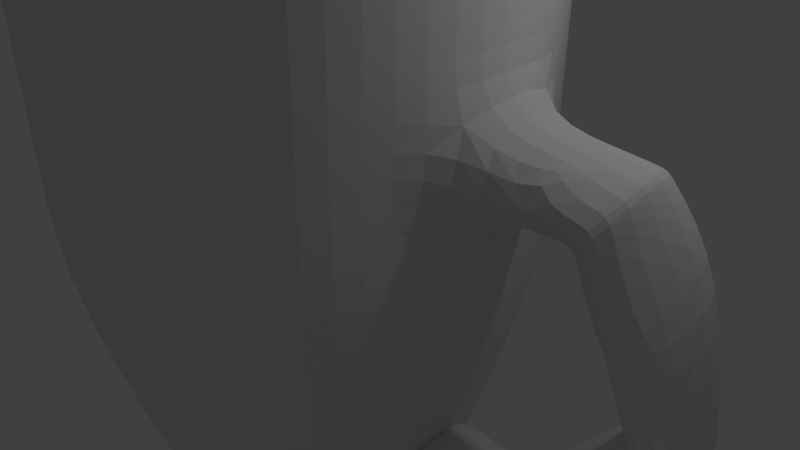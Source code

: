 # Source: Mug9.blend  (saved by Blender 2.78.0; exported with 4.5.12 LTS)
import bpy
from mathutils import Matrix  # noqa: F401  (used for matrix-valued properties, if any)

bpy.ops.wm.read_factory_settings(use_empty=True)
scene = bpy.context.scene
scene.name = 'Scene'

# ---- collections
col_collection_1 = bpy.data.collections.new('Collection 1'); scene.collection.children.link(col_collection_1)

# ---- world
world_world = bpy.data.worlds.new('World'); scene.world = world_world
world_world.color = (0.05088, 0.05088, 0.05088)
world_world.use_sun_shadow = False
world_world.sun_shadow_jitter_overblur = 0.0
world_world.cycles.sampling_method = 'MANUAL'

# ---- cameras
cam_camera = bpy.data.cameras.new('Camera')
cam_camera.clip_end = 100.0
cam_camera.lens = 35.0
cam_camera.sensor_width = 32.0
cam_camera.sensor_height = 18.0
cam_camera.ortho_scale = 7.314
cam_camera.dof.focus_distance = 0.0
cam_camera.dof.aperture_fstop = 128.0

# ---- lights
light_lamp = bpy.data.lights.new('Lamp', 'POINT')
light_lamp.transmission_factor = 0.0
light_lamp.cutoff_distance = 30.0
light_lamp.energy = 100.0
light_lamp.shadow_buffer_clip_start = 1.001
light_lamp.shadow_soft_size = 0.1
light_lamp.shadow_maximum_resolution = 0.006
light_lamp.use_absolute_resolution = True

# ---- meshes
me_cylinder_001 = bpy.data.meshes.new('Cylinder.001')
me_cylinder_001.from_pydata([(-0.1989, 0.9759, -0.9494), (-0.0867, 0.4528, 1.401), (0.1902, 0.9832, -0.9494), (0.09383, 0.4529, 1.401), (0.5525, 0.8411, -0.9494), (0.2607, 0.3839, 1.401), (0.8328, 0.5711, -0.9494), (0.3884, 0.2563, 1.401), (0.9885, 0.2144, -0.9494), (0.4577, 0.08939, 1.401), (0.9908, -0.2007, -0.9494), (0.4586, -0.0862, 1.401), (0.8391, -0.5591, -0.9494), (0.3912, -0.2539, 1.401), (0.5618, -0.8322, -0.9494), (0.2649, -0.3829, 1.401), (0.2011, -0.9783, -0.9494), (0.09885, -0.4537, 1.401), (-0.1881, -0.9753, -0.9494), (-0.08167, -0.4556, 1.401), (-0.5465, -0.8236, -0.9494), (-0.2492, -0.3883, 1.401), (-0.8196, -0.5463, -0.9494), (-0.3782, -0.262, 1.401), (-0.9658, -0.1856, -0.9494), (-0.4489, -0.09616, 1.401), (-0.9678, 0.1776, -0.9494), (-0.4499, 0.08929, 1.401), (-0.8256, 0.5399, -0.9494), (-0.381, 0.2559, 1.401), (-0.5556, 0.8203, -0.9494), (-0.2534, 0.3836, 1.401), (0.1167, 0.5431, 1.401), (-0.09929, 0.543, 1.401), (0.3163, 0.4606, 1.401), (0.4691, 0.3079, 1.401), (0.5519, 0.1084, 1.401), (0.553, -0.1021, 1.401), (0.4725, -0.3025, 1.401), (0.3214, -0.4569, 1.401), (0.1227, -0.5416, 1.401), (-0.09327, -0.5439, 1.401), (-0.2937, -0.4633, 1.401), (-0.448, -0.3122, 1.401), (-0.5327, -0.1136, 1.401), (-0.534, 0.1078, 1.401), (-0.4514, 0.3074, 1.401), (-0.2988, 0.4602, 1.401), (0.1908, 0.9585, 0.2506), (-0.1893, 0.9539, 0.2506), (0.5437, 0.8173, 0.2506), (0.8157, 0.5518, 0.2506), (0.9654, 0.2024, 0.2506), (0.9676, -0.1903, 0.2506), (0.8218, -0.5413, 0.2506), (0.5527, -0.8098, 0.2506), (0.2014, -0.9549, 0.2506), (-0.1787, -0.9545, 0.2506), (-0.5297, -0.8087, 0.2506), (-0.7983, -0.5396, 0.2506), (-0.9434, -0.1883, 0.2506), (-0.9454, 0.1793, 0.2506), (-0.8042, 0.5322, 0.2506), (-0.5387, 0.8042, 0.2506), (0.1902, 0.9832, -0.9494), (-0.1989, 0.9759, -0.9494), (0.5525, 0.8411, -0.9494), (0.8328, 0.5711, -0.9494), (0.9885, 0.2144, -0.9494), (0.9908, -0.2007, -0.9494), (0.8391, -0.5591, -0.9494), (0.5618, -0.8322, -0.9494), (0.2011, -0.9783, -0.9494), (-0.1881, -0.9753, -0.9494), (-0.5465, -0.8236, -0.9494), (-0.8196, -0.5463, -0.9494), (-0.9658, -0.1856, -0.9494), (-0.9678, 0.1776, -0.9494), (-0.8256, 0.5399, -0.9494), (-0.5556, 0.8203, -0.9494), (0.1168, 0.5438, 1.399), (-0.09945, 0.5437, 1.399), (0.3167, 0.4612, 1.399), (0.4697, 0.3084, 1.399), (0.5526, 0.1086, 1.399), (0.5537, -0.1023, 1.399), (0.4731, -0.303, 1.399), (0.3218, -0.4575, 1.399), (0.1228, -0.5423, 1.399), (-0.09342, -0.5446, 1.399), (-0.2941, -0.4639, 1.399), (-0.4486, -0.3126, 1.399), (-0.5334, -0.1137, 1.399), (-0.5347, 0.1079, 1.399), (-0.452, 0.3078, 1.399), (-0.2992, 0.4608, 1.399), (-0.1989, 0.9759, -0.9494), (0.1902, 0.9832, -0.9494), (0.5525, 0.8411, -0.9494), (0.8328, 0.5711, -0.9494), (0.9885, 0.2144, -0.9494), (0.9908, -0.2007, -0.9494), (0.8391, -0.5591, -0.9494), (0.5618, -0.8322, -0.9494), (0.2011, -0.9783, -0.9494), (-0.1881, -0.9753, -0.9494), (-0.5465, -0.8236, -0.9494), (-0.8196, -0.5463, -0.9494), (-0.9658, -0.1856, -0.9494), (-0.9678, 0.1776, -0.9494), (-0.8256, 0.5399, -0.9494), (-0.5556, 0.8203, -0.9494), (-0.1989, 0.9759, -0.9494), (0.1902, 0.9832, -0.9494), (0.5525, 0.8411, -0.9494), (0.8328, 0.5711, -0.9494), (0.9885, 0.2144, -0.9494), (0.9908, -0.2007, -0.9494), (0.8391, -0.5591, -0.9494), (0.5618, -0.8322, -0.9494), (0.2011, -0.9783, -0.9494), (-0.1881, -0.9753, -0.9494), (-0.5465, -0.8236, -0.9494), (-0.8196, -0.5463, -0.9494), (-0.9658, -0.1856, -0.9494), (-0.9678, 0.1776, -0.9494), (-0.8256, 0.5399, -0.9494), (-0.5556, 0.8203, -0.9494), (-0.1792, 0.8859, -0.9494), (0.1739, 0.8926, -0.9494), (0.5028, 0.7635, -0.9494), (0.7572, 0.5185, -0.9494), (0.8982, 0.1953, -0.9494), (0.9003, -0.1826, -0.9494), (0.7629, -0.5073, -0.9494), (0.5112, -0.7552, -0.9494), (0.1838, -0.8878, -0.9494), (-0.1694, -0.8851, -0.9494), (-0.4947, -0.7474, -0.9494), (-0.7426, -0.4957, -0.9494), (-0.8755, -0.1678, -0.9494), (-0.8773, 0.1608, -0.9494), (-0.7481, 0.4902, -0.9494), (-0.503, 0.7446, -0.9494), (-0.1989, 0.9759, -0.9494), (0.1902, 0.9832, -0.9494), (0.5525, 0.8411, -0.9494), (0.8328, 0.5711, -0.9494), (0.9885, 0.2144, -0.9494), (0.9908, -0.2007, -0.9494), (0.8391, -0.5591, -0.9494), (0.5618, -0.8322, -0.9494), (0.2011, -0.9783, -0.9494), (-0.1881, -0.9753, -0.9494), (-0.5465, -0.8236, -0.9494), (-0.8196, -0.5463, -0.9494), (-0.9658, -0.1856, -0.9494), (-0.9678, 0.1776, -0.9494), (-0.8256, 0.5399, -0.9494), (-0.5556, 0.8203, -0.9494), (0.1167, 0.5431, 1.401), (-0.09929, 0.543, 1.401), (0.3163, 0.4606, 1.401), (0.4691, 0.3079, 1.401), (0.5519, 0.1084, 1.401), (0.553, -0.1021, 1.401), (0.4725, -0.3025, 1.401), (0.3214, -0.4569, 1.401), (0.1227, -0.5416, 1.401), (-0.09327, -0.5439, 1.401), (-0.2937, -0.4633, 1.401), (-0.448, -0.3122, 1.401), (-0.5327, -0.1136, 1.401), (-0.534, 0.1078, 1.401), (-0.4514, 0.3074, 1.401), (-0.2988, 0.4602, 1.401), (-0.1792, 0.8859, -0.9494), (0.1739, 0.8926, -0.9494), (0.5028, 0.7635, -0.9494), (0.7572, 0.5185, -0.9494), (0.8982, 0.1953, -0.9494), (0.9003, -0.1826, -0.9494), (0.7629, -0.5073, -0.9494), (0.5112, -0.7552, -0.9494), (0.1838, -0.8878, -0.9494), (-0.1694, -0.8851, -0.9494), (-0.4947, -0.7474, -0.9494), (-0.7426, -0.4957, -0.9494), (-0.8755, -0.1678, -0.9494), (-0.8773, 0.1608, -0.9494), (-0.7481, 0.4902, -0.9494), (-0.503, 0.7446, -0.9494), (-0.04527, 0.2498, 1.393), (0.05391, 0.2517, 1.393), (0.1463, 0.2154, 1.393), (0.2177, 0.1466, 1.393), (0.2571, 0.05629, 1.393), (0.2577, -0.05071, 1.393), (0.2193, -0.1415, 1.393), (0.1486, -0.2111, 1.393), (0.05668, -0.2483, 1.393), (-0.04252, -0.2476, 1.393), (-0.1339, -0.2089, 1.393), (-0.2035, -0.1382, 1.393), (-0.241, -0.04566, 1.393), (-0.2415, 0.04572, 1.393), (-0.205, 0.1387, 1.393), (-0.1362, 0.2101, 1.393), (-0.4505, 0.2974, 1.341), (-0.5287, 0.09791, 1.341), (0.312, -0.4567, 1.341), (0.4644, -0.3066, 1.341), (-0.3021, 0.4514, 1.341), (0.1138, -0.537, 1.341), (0.1078, 0.541, 1.341), (-0.1061, 0.537, 1.341), (-0.1001, -0.5354, 1.341), (0.3069, 0.4629, 1.341), (-0.2971, -0.452, 1.341), (0.461, 0.3145, 1.341), (-0.4472, -0.2996, 1.341), (0.5464, 0.1188, 1.341), (-0.5276, -0.101, 1.341), (0.5476, -0.11, 1.341), (-0.8424, 0.1545, 0.2408), (0.733, -0.4872, 0.2408), (-0.1719, 0.8509, 0.2408), (-0.7182, 0.4709, 0.2408), (0.4912, -0.7252, 0.2408), (-0.4829, 0.7152, 0.2408), (0.1768, -0.8527, 0.2408), (0.1673, 0.8573, 0.2408), (-0.1625, -0.8501, 0.2408), (0.4831, 0.7334, 0.2408), (-0.4749, -0.7178, 0.2408), (0.7275, 0.498, 0.2408), (-0.713, -0.4761, 0.2408), (0.863, 0.1876, 0.2408), (-0.8406, -0.1611, 0.2408), (0.865, -0.1753, 0.2408), (0.1045, 0.5066, 1.401), (-0.09742, 0.5065, 1.401), (0.2911, 0.4295, 1.401), (0.4339, 0.2868, 1.401), (0.5113, 0.1002, 1.401), (0.5124, -0.09645, 1.401), (0.4371, -0.2839, 1.401), (0.2958, -0.4281, 1.401), (0.1101, -0.5074, 1.401), (-0.09179, -0.5095, 1.401), (-0.2791, -0.4342, 1.401), (-0.4234, -0.2929, 1.401), (-0.5026, -0.1073, 1.401), (-0.5037, 0.09982, 1.401), (-0.4266, 0.2863, 1.401), (-0.2839, 0.4292, 1.401), (-0.05902, 0.3127, 1.393), (0.06529, 0.315, 1.393), (0.181, 0.2696, 1.393), (0.2706, 0.1834, 1.393), (0.3202, 0.06963, 1.393), (0.3209, -0.06335, 1.393), (0.2726, -0.1776, 1.393), (0.184, -0.2649, 1.393), (0.06876, -0.3116, 1.393), (-0.05556, -0.3106, 1.393), (-0.1701, -0.2621, 1.393), (-0.2573, -0.1736, 1.393), (-0.3041, -0.05814, 1.393), (-0.3047, 0.0575, 1.393), (-0.2592, 0.1734, 1.393), (-0.173, 0.263, 1.393), (0.1904, 0.9761, -0.6026), (-0.1961, 0.9696, -0.6026), (0.55, 0.8342, -0.6026), (0.8279, 0.5655, -0.6026), (0.9818, 0.2109, -0.6026), (0.9841, -0.1977, -0.6026), (0.8341, -0.5539, -0.6026), (0.5592, -0.8257, -0.6026), (0.2012, -0.9716, -0.6026), (-0.1854, -0.9693, -0.6026), (-0.5417, -0.8193, -0.6026), (-0.8134, -0.5444, -0.6026), (-0.9593, -0.1864, -0.6026), (-0.9308, 0.1781, -0.5569), (-0.8194, 0.5377, -0.6026), (-0.5507, 0.8156, -0.6026), (0.1905, 0.9698, -0.2999), (-0.1937, 0.964, -0.2999), (0.5477, 0.8282, -0.2999), (0.8236, 0.5606, -0.2999), (0.976, 0.2079, -0.2999), (0.9782, -0.195, -0.2999), (0.8297, -0.5494, -0.2999), (0.5569, -0.8201, -0.2999), (0.2013, -0.9656, -0.2999), (-0.183, -0.9641, -0.2999), (-0.5374, -0.8155, -0.2999), (-0.808, -0.5427, -0.2999), (-0.9536, -0.1871, -0.2999), (-0.9252, 0.1785, -0.2542), (-0.814, 0.5357, -0.2999), (-0.5465, 0.8116, -0.2999), (-1.286, -0.1882, -0.5624), (-1.273, 0.1763, -0.4671), (-1.281, -0.1889, -0.3279), (-1.268, 0.1767, -0.2326), (-1.474, -0.1889, -0.5435), (-1.46, 0.1756, -0.4472), (-1.354, -0.1896, -0.3416), (-1.341, 0.176, -0.2453), (-1.496, -0.1889, -0.5264), (-1.46, 0.1756, -0.403), (-1.332, -0.1896, -0.359), (-1.295, 0.176, -0.2357), (-1.72, -0.1904, -0.2746), (-1.61, 0.1731, 0.01601), (-1.488, -0.1911, -0.239), (-1.468, 0.1734, 0.03775), (-1.778, -0.1934, 0.3424), (-1.68, 0.1713, 0.3003), (-1.594, -0.194, 0.1973), (-1.567, 0.1716, 0.2117), (-1.778, -0.1934, 0.3424), (-1.68, 0.1713, 0.3003), (-1.594, -0.194, 0.1973), (-1.567, 0.1716, 0.2117), (-1.538, -0.1954, 0.6458), (-1.636, 0.1703, 0.5374), (-1.376, -0.1961, 0.4764), (-1.538, -0.1954, 0.6458), (-1.152, -0.1978, 0.9802), (-1.186, 0.1664, 1.118), (-1.133, -0.1985, 0.7463), (-1.164, 0.1668, 0.8435), (-0.8232, -0.1994, 0.9997), (-0.8212, 0.1651, 0.9992), (-0.8846, -0.2001, 0.7733), (-0.8826, 0.1655, 0.7728), (-0.6412, -0.2005, 0.9503), (-0.6392, 0.164, 0.9499), (-0.7026, -0.2011, 0.7239), (-0.7007, 0.1645, 0.7234), (-1.636, 0.1703, 0.5374), (-1.152, -0.1978, 0.9802), (-1.186, 0.1664, 1.118), (-1.66, 0.1889, 0.2858), (-1.547, 0.1892, 0.1972), (-1.574, -0.1764, 0.1828), (-1.356, -0.1785, 0.4619), (-1.616, 0.188, 0.523), (-1.166, 0.184, 1.103), (-1.144, 0.1845, 0.8291), (-1.113, -0.1809, 0.7318)], [], [(33, 161, 160, 32), (32, 160, 162, 34), (34, 162, 163, 35), (35, 163, 164, 36), (36, 164, 165, 37), (37, 165, 166, 38), (38, 166, 167, 39), (39, 167, 168, 40), (40, 168, 169, 41), (41, 169, 170, 42), (42, 170, 171, 43), (43, 171, 172, 44), (44, 172, 173, 45), (45, 173, 174, 46), (3, 1, 31, 29, 27, 25, 23, 21, 19, 17, 15, 13, 11, 9, 7, 5), (46, 174, 175, 47), (47, 175, 161, 33), (28, 30, 111, 110), (81, 33, 32, 80), (95, 47, 33, 81), (80, 32, 34, 82), (82, 34, 35, 83), (83, 35, 36, 84), (84, 36, 37, 85), (85, 37, 38, 86), (86, 38, 39, 87), (87, 39, 40, 88), (88, 40, 41, 89), (89, 41, 42, 90), (90, 42, 43, 91), (91, 43, 44, 92), (92, 44, 45, 93), (93, 45, 46, 94), (94, 46, 47, 95), (302, 62, 63, 303), (301, 61, 62, 302), (300, 60, 61, 301), (299, 59, 60, 300), (298, 58, 59, 299), (297, 57, 58, 298), (296, 56, 57, 297), (295, 55, 56, 296), (294, 54, 55, 295), (293, 53, 54, 294), (292, 52, 53, 293), (291, 51, 52, 292), (290, 50, 51, 291), (288, 48, 50, 290), (303, 63, 49, 289), (289, 49, 48, 288), (0, 65, 64, 2), (30, 79, 65, 0), (2, 64, 66, 4), (4, 66, 67, 6), (6, 67, 68, 8), (8, 68, 69, 10), (10, 69, 70, 12), (12, 70, 71, 14), (14, 71, 72, 16), (16, 72, 73, 18), (18, 73, 74, 20), (20, 74, 75, 22), (22, 75, 76, 24), (24, 76, 77, 26), (26, 77, 78, 28), (28, 78, 79, 30), (62, 94, 95, 63), (61, 93, 94, 62), (60, 92, 93, 61), (59, 91, 92, 60), (58, 90, 91, 59), (57, 89, 90, 58), (56, 88, 89, 57), (55, 87, 88, 56), (54, 86, 87, 55), (53, 85, 86, 54), (52, 84, 85, 53), (51, 83, 84, 52), (50, 82, 83, 51), (48, 80, 82, 50), (63, 95, 81, 49), (49, 81, 80, 48), (111, 96, 112, 127), (4, 6, 99, 98), (14, 16, 104, 103), (0, 2, 97, 96), (24, 26, 109, 108), (10, 12, 102, 101), (20, 22, 107, 106), (30, 0, 96, 111), (6, 8, 100, 99), (16, 18, 105, 104), (26, 28, 110, 109), (2, 4, 98, 97), (12, 14, 103, 102), (22, 24, 108, 107), (8, 10, 101, 100), (18, 20, 106, 105), (125, 126, 158, 157), (104, 105, 121, 120), (97, 98, 114, 113), (105, 106, 122, 121), (98, 99, 115, 114), (106, 107, 123, 122), (99, 100, 116, 115), (107, 108, 124, 123), (100, 101, 117, 116), (108, 109, 125, 124), (101, 102, 118, 117), (109, 110, 126, 125), (102, 103, 119, 118), (110, 111, 127, 126), (103, 104, 120, 119), (96, 97, 113, 112), (131, 132, 180, 179), (118, 119, 151, 150), (126, 127, 159, 158), (119, 120, 152, 151), (112, 113, 145, 144), (127, 112, 144, 159), (120, 121, 153, 152), (113, 114, 146, 145), (121, 122, 154, 153), (114, 115, 147, 146), (122, 123, 155, 154), (115, 116, 148, 147), (123, 124, 156, 155), (116, 117, 149, 148), (124, 125, 157, 156), (117, 118, 150, 149), (129, 128, 144, 145), (130, 129, 145, 146), (131, 130, 146, 147), (132, 131, 147, 148), (133, 132, 148, 149), (134, 133, 149, 150), (135, 134, 150, 151), (136, 135, 151, 152), (137, 136, 152, 153), (138, 137, 153, 154), (139, 138, 154, 155), (140, 139, 155, 156), (141, 140, 156, 157), (142, 141, 157, 158), (143, 142, 158, 159), (128, 143, 159, 144), (241, 240, 160, 161), (240, 242, 162, 160), (242, 243, 163, 162), (243, 244, 164, 163), (244, 245, 165, 164), (245, 246, 166, 165), (246, 247, 167, 166), (247, 248, 168, 167), (248, 249, 169, 168), (249, 250, 170, 169), (250, 251, 171, 170), (251, 252, 172, 171), (252, 253, 173, 172), (253, 254, 174, 173), (254, 255, 175, 174), (255, 241, 161, 175), (209, 208, 270, 269), (139, 140, 188, 187), (132, 133, 181, 180), (140, 141, 189, 188), (133, 134, 182, 181), (141, 142, 190, 189), (134, 135, 183, 182), (142, 143, 191, 190), (135, 136, 184, 183), (128, 129, 177, 176), (143, 128, 176, 191), (136, 137, 185, 184), (129, 130, 178, 177), (137, 138, 186, 185), (130, 131, 179, 178), (138, 139, 187, 186), (192, 193, 194, 195, 196, 197, 198, 199, 200, 201, 202, 203, 204, 205, 206, 207), (211, 210, 263, 262), (208, 212, 271, 270), (210, 213, 264, 263), (215, 214, 257, 256), (212, 215, 256, 271), (213, 216, 265, 264), (214, 217, 258, 257), (216, 218, 266, 265), (217, 219, 259, 258), (218, 220, 267, 266), (219, 221, 260, 259), (220, 222, 268, 267), (221, 223, 261, 260), (222, 209, 269, 268), (223, 211, 262, 261), (239, 225, 211, 223), (238, 224, 209, 222), (237, 239, 223, 221), (236, 238, 222, 220), (235, 237, 221, 219), (234, 236, 220, 218), (233, 235, 219, 217), (232, 234, 218, 216), (231, 233, 217, 214), (230, 232, 216, 213), (229, 226, 215, 212), (226, 231, 214, 215), (228, 230, 213, 210), (227, 229, 212, 208), (225, 228, 210, 211), (224, 227, 208, 209), (189, 190, 227, 224), (182, 183, 228, 225), (190, 191, 229, 227), (183, 184, 230, 228), (176, 177, 231, 226), (191, 176, 226, 229), (184, 185, 232, 230), (177, 178, 233, 231), (185, 186, 234, 232), (178, 179, 235, 233), (186, 187, 236, 234), (179, 180, 237, 235), (187, 188, 238, 236), (180, 181, 239, 237), (188, 189, 224, 238), (181, 182, 225, 239), (1, 3, 240, 241), (3, 5, 242, 240), (5, 7, 243, 242), (7, 9, 244, 243), (9, 11, 245, 244), (11, 13, 246, 245), (13, 15, 247, 246), (15, 17, 248, 247), (17, 19, 249, 248), (19, 21, 250, 249), (21, 23, 251, 250), (23, 25, 252, 251), (25, 27, 253, 252), (27, 29, 254, 253), (29, 31, 255, 254), (31, 1, 241, 255), (193, 192, 256, 257), (194, 193, 257, 258), (195, 194, 258, 259), (196, 195, 259, 260), (197, 196, 260, 261), (198, 197, 261, 262), (199, 198, 262, 263), (200, 199, 263, 264), (201, 200, 264, 265), (202, 201, 265, 266), (203, 202, 266, 267), (204, 203, 267, 268), (205, 204, 268, 269), (206, 205, 269, 270), (207, 206, 270, 271), (192, 207, 271, 256), (65, 273, 272, 64), (79, 287, 273, 65), (64, 272, 274, 66), (66, 274, 275, 67), (67, 275, 276, 68), (68, 276, 277, 69), (69, 277, 278, 70), (70, 278, 279, 71), (71, 279, 280, 72), (72, 280, 281, 73), (73, 281, 282, 74), (74, 282, 283, 75), (75, 283, 284, 76), (76, 284, 285, 77), (77, 285, 286, 78), (78, 286, 287, 79), (273, 289, 288, 272), (287, 303, 289, 273), (272, 288, 290, 274), (274, 290, 291, 275), (275, 291, 292, 276), (276, 292, 293, 277), (277, 293, 294, 278), (278, 294, 295, 279), (279, 295, 296, 280), (280, 296, 297, 281), (281, 297, 298, 282), (282, 298, 299, 283), (283, 299, 300, 284), (284, 300, 306, 304), (285, 301, 302, 286), (286, 302, 303, 287), (304, 306, 310, 308), (285, 284, 304, 305), (317, 321, 323, 319, 315, 313), (300, 301, 307, 306), (311, 309, 313, 315), (334, 330, 350, 354), (305, 304, 308, 309), (306, 307, 311, 310), (314, 315, 319, 318), (309, 308, 312, 313), (310, 311, 315, 314), (308, 310, 314, 312), (326, 327, 348, 349), (312, 314, 318, 316), (349, 348, 347, 351, 352, 353, 354, 350), (313, 312, 316, 317), (323, 321, 325, 327), (317, 316, 320, 321), (318, 319, 323, 322), (316, 318, 322, 320), (344, 331, 345, 346), (321, 320, 324, 325), (322, 323, 327, 326), (320, 322, 326, 324), (328, 332, 345, 331), (324, 326, 330, 328), (333, 329, 344, 346), (325, 324, 328, 329), (333, 332, 336, 337), (332, 333, 346, 345), (329, 328, 331, 344), (328, 330, 334, 332), (338, 339, 343, 342), (334, 335, 339, 338), (332, 334, 338, 336), (335, 333, 337, 339), (340, 342, 343, 341), (336, 338, 342, 340), (339, 337, 341, 343), (337, 336, 340, 341), (301, 285, 305, 309, 311, 307), (335, 334, 354, 353), (325, 329, 351, 347), (327, 325, 347, 348), (330, 326, 349, 350), (329, 333, 352, 351), (333, 335, 353, 352)])
me_cylinder_001.use_remesh_preserve_volume = False
me_cylinder_001.use_remesh_preserve_attributes = False
me_cylinder_001.use_mirror_vertex_groups = False
me_cylinder_001.update()

# ---- objects
ob_cylinder = bpy.data.objects.new('Cylinder', me_cylinder_001)
ob_lamp = bpy.data.objects.new('Lamp', light_lamp)
ob_camera = bpy.data.objects.new('Camera', cam_camera)

# ---- transforms, parenting, visibility, modifiers, constraints
ob_cylinder.location = (-1.205, -1.499e-08, 0.5133)
ob_cylinder.scale = (-3.409, -3.409, -3.409)
ob_cylinder.lineart.crease_threshold = 0.0
_m = ob_cylinder.modifiers.new('Subsurf', 'SUBSURF')
_m.uv_smooth = 'PRESERVE_CORNERS'
_m.quality = 2
_m.levels = 2
_m.show_only_control_edges = False
ob_lamp.location = (4.076, 1.005, 5.904)
ob_lamp.rotation_euler = (0.6503, 0.05522, 1.866)
ob_lamp.lock_rotations_4d = False
ob_lamp.empty_display_type = 'ARROWS'
ob_lamp.color = (0.0, 0.0, 0.0, 0.0)
ob_lamp.lineart.crease_threshold = 0.0
ob_camera.location = (7.481, -6.508, 5.344)
ob_camera.rotation_euler = (1.109, 0.0, 0.8149)
ob_camera.lock_rotations_4d = False
ob_camera.empty_display_type = 'ARROWS'
ob_camera.color = (0.0, 0.0, 0.0, 0.0)
ob_camera.display_type = 'WIRE'
ob_camera.lineart.crease_threshold = 0.0

# ---- collection membership
col_collection_1.objects.link(ob_cylinder)
col_collection_1.objects.link(ob_lamp)
col_collection_1.objects.link(ob_camera)

# ---- scene / render settings (as saved in the file)
scene.camera = ob_camera
scene.frame_start = 1; scene.frame_end = 250; scene.frame_set(1)
scene.render.engine = 'BLENDER_EEVEE_NEXT'
scene.render.resolution_percentage = 50
scene.render.dither_intensity = 0.0
scene.cycles.use_denoising = False
scene.cycles.samples = 128
scene.cycles.sampling_pattern = 'TABULATED_SOBOL'
scene.cycles.light_sampling_threshold = 0.0
scene.cycles.use_adaptive_sampling = False
scene.cycles.use_light_tree = False
scene.cycles.blur_glossy = 0.0
scene.cycles.sample_clamp_indirect = 0.0
scene.view_settings.view_transform = 'Standard'
bpy.context.view_layer.update()
